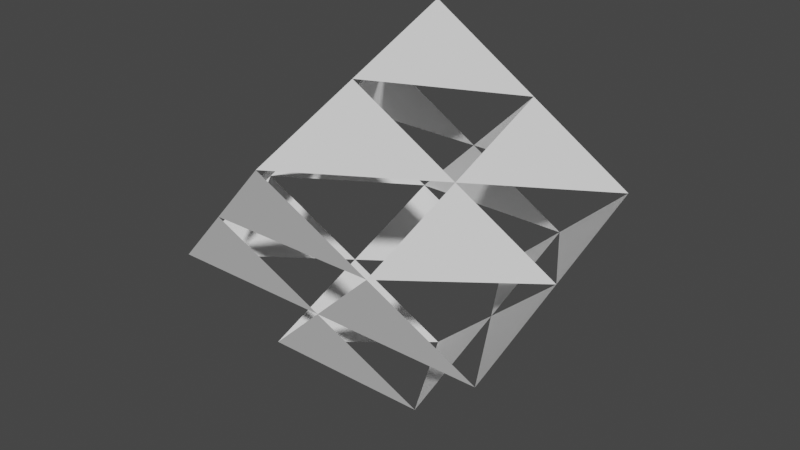# Source: cube_rotated.blend  (saved by Blender 2.93.20; exported with 4.5.12 LTS)
import bpy
from mathutils import Matrix  # noqa: F401  (used for matrix-valued properties, if any)

bpy.ops.wm.read_factory_settings(use_empty=True)
scene = bpy.context.scene
scene.name = 'Scene'

# ---- collections
col_collection = bpy.data.collections.new('Collection'); scene.collection.children.link(col_collection)

# ---- world
world_world = bpy.data.worlds.new('World'); scene.world = world_world
world_world.use_nodes = True; world_world.node_tree.nodes.clear()
_N = world_world.node_tree.nodes; _L = world_world.node_tree.links
n0 = _N.new('ShaderNodeOutputWorld'); n0.name = 'World Output'; n0.location = (300, 300)
n1 = _N.new('ShaderNodeBackground'); n1.name = 'Background'; n1.location = (10, 300)
n1.inputs[0].default_value = (0.05088, 0.05088, 0.05088, 1.0)
_L.new(n1.outputs[0], n0.inputs[0])
n0.is_active_output = True
world_world.color = (0.05088, 0.05088, 0.05088)
world_world.use_sun_shadow = False
world_world.sun_shadow_jitter_overblur = 0.0

# ---- meshes
me_cube_001 = bpy.data.meshes.new('Cube.001')
me_cube_001.from_pydata([(-1.0, -1.0, 1.0), (-1.0, 1.0, -1.0), (-1.0, 1.0, 1.0), (1.0, -1.0, -1.0), (1.0, -1.0, 1.0), (1.0, 1.0, -1.0), (1.0, 1.0, 1.0), (-1.0, -1.0, 0.0), (-1.0, 1.0, 0.0), (1.0, 1.0, 0.0), (1.0, -1.0, 0.0), (0.0, 1.0, -1.0), (0.0, 1.0, 1.0), (0.0, -1.0, -1.0), (0.0, -1.0, 1.0), (0.0, -1.0, 0.0), (0.0, 1.0, 0.0), (-1.0, 0.0, -1.0), (-1.0, 0.0, 1.0), (1.0, 0.0, -1.0), (1.0, 0.0, 1.0), (1.0, 0.0, 0.0), (-1.0, 0.0, 0.0), (0.0, 0.0, 1.0), (0.0, 0.0, -1.0)], [], [(22, 17, 7), (10, 15, 3), (23, 18, 14), (4, 14, 10), (19, 21, 10), (11, 24, 1), (18, 22, 0), (20, 23, 4), (5, 19, 11), (2, 8, 18), (19, 3, 24), (6, 12, 20), (12, 2, 23), (14, 0, 15), (20, 9, 6), (9, 12, 6), (5, 16, 9), (16, 2, 12), (21, 5, 9), (4, 21, 20), (11, 8, 16), (1, 22, 8), (15, 7, 13), (24, 13, 17)])
_uv = me_cube_001.uv_layers.new(name='UVMap')
_uv.uv.foreach_set('vector', [0.5, 0.125, 0.375, 0.125, 0.5, 0.0, 0.5, 0.75, 0.5, 0.875, 0.375, 0.75, 0.75, 0.625, 0.875, 0.625, 0.75, 0.75, 0.625, 0.75, 0.625, 0.875, 0.5, 0.75, 0.375, 0.625, 0.5, 0.625, 0.5, 0.75, 0.25, 0.5, 0.25, 0.625, 0.125, 0.5, 0.625, 0.125, 0.5, 0.125, 0.625, 0.0, 0.625, 0.625, 0.75, 0.625, 0.625, 0.75, 0.375, 0.5, 0.375, 0.625, 0.25, 0.5, 0.625, 0.25, 0.5, 0.25, 0.625, 0.125, 0.375, 0.625, 0.375, 0.75, 0.25, 0.625, 0.625, 0.5, 0.75, 0.5, 0.625, 0.625, 0.75, 0.5, 0.875, 0.5, 0.75, 0.625, 0.625, 0.875, 0.625, 1.0, 0.5, 0.875, 0.625, 0.625, 0.5, 0.5, 0.625, 0.5, 0.5, 0.5, 0.625, 0.375, 0.625, 0.5, 0.375, 0.5, 0.5, 0.375, 0.5, 0.5, 0.5, 0.375, 0.625, 0.25, 0.625, 0.375, 0.5, 0.625, 0.375, 0.5, 0.5, 0.5, 0.625, 0.75, 0.5, 0.625, 0.625, 0.625, 0.375, 0.375, 0.5, 0.25, 0.5, 0.375, 0.375, 0.25, 0.5, 0.125, 0.5, 0.25, 0.5, 0.875, 0.5, 1.0, 0.375, 0.875, 0.25, 0.625, 0.25, 0.75, 0.125, 0.625])
me_cube_001.use_remesh_fix_poles = True
me_cube_001.use_remesh_preserve_attributes = False
me_cube_001.update()

# ---- objects
ob_cube = bpy.data.objects.new('Cube', me_cube_001)

# ---- transforms, parenting, visibility, modifiers, constraints
ob_cube.location = (0.0, 0.0, -0.5)
ob_cube.rotation_euler = (0.4976, -0.7209, -0.3443)

# ---- collection membership
col_collection.objects.link(ob_cube)

# ---- scene / render settings (as saved in the file)
scene.frame_start = 1; scene.frame_end = 250; scene.frame_set(1)
scene.render.engine = 'BLENDER_EEVEE_NEXT'
scene.cycles.use_denoising = False
scene.cycles.samples = 128
scene.cycles.sampling_pattern = 'TABULATED_SOBOL'
scene.cycles.use_adaptive_sampling = False
scene.cycles.use_light_tree = False
scene.view_settings.view_transform = 'Filmic'
bpy.context.view_layer.update()

# ---- added for rendering (the .blend has no active camera and no usable light): camera, sun
cam_auto = bpy.data.cameras.new('AutoCamera')
cam_auto.lens = 50.0
cam_auto.sensor_width = 36.0
cam_auto.clip_end = 1000.0
ob_auto_camera = bpy.data.objects.new('AutoCamera', cam_auto)
scene.collection.objects.link(ob_auto_camera)
ob_auto_camera.location = (4.85847, -5.83017, 3.38678)
ob_auto_camera.rotation_euler = (1.09748, -7.21219e-08, 0.694738)
scene.camera = ob_auto_camera
light_auto_sun = bpy.data.lights.new('AutoSun', 'SUN')
light_auto_sun.energy = 3.0
light_auto_sun.angle = 0.0523599
ob_auto_sun = bpy.data.objects.new('AutoSun', light_auto_sun)
scene.collection.objects.link(ob_auto_sun)
ob_auto_sun.rotation_euler = (0.872665, 0.174533, 0.523599)
bpy.context.view_layer.update()
